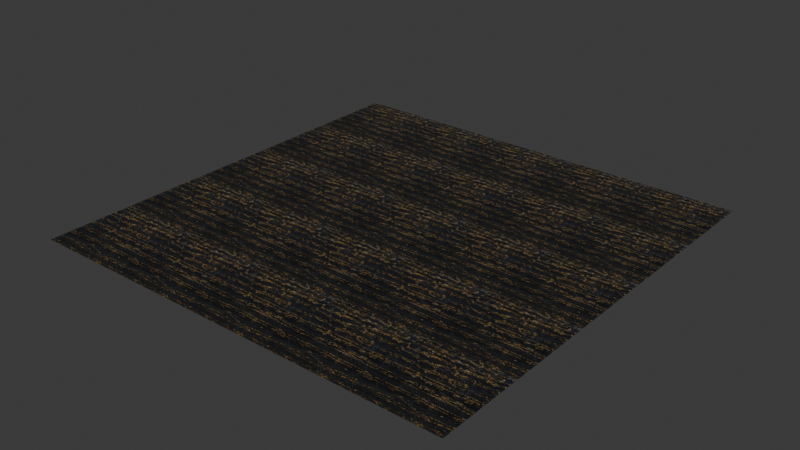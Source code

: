 # Source: black-gold-marble.blend  (saved by Blender 4.2.66; exported with 4.5.12 LTS)
import bpy
from mathutils import Matrix  # noqa: F401  (used for matrix-valued properties, if any)

bpy.ops.wm.read_factory_settings(use_empty=True)
scene = bpy.context.scene
scene.name = 'Scene'

# ---- images (referenced by path relative to the original .blend; pixels are not part of the script)
import os
ASSET_DIR = os.environ.get("B2B_ASSET_DIR", "")  # directory of the original .blend (textures are referenced by path, not embedded)
HERE = os.path.dirname(os.path.abspath(__file__))  # packed textures are extracted next to this script under _unpacked/

def load_image(name, relpath, width, height, colorspace="sRGB"):
    """Load a texture the original file referenced (path relative to the .blend, or extracted next to this script)."""
    p = next((c for c in (os.path.join(HERE, relpath), os.path.join(ASSET_DIR, relpath)) if relpath and os.path.exists(c)), "")
    if p:
        img = bpy.data.images.load(p, check_existing=True)
        img.name = name
    else:  # same state as the original file: an image datablock whose file is absent (Cycles renders it pink)
        img = bpy.data.images.new(name, width, height)
        img.source = "FILE"
        img.filepath = "//" + (relpath or name)
    img.colorspace_settings.name = colorspace
    return img
img_base = load_image('base', '_unpacked/base.d440e3d1.png', 2048, 1240, 'sRGB')
img_specular = load_image('specular', '_unpacked/specular.c4af0ada.png', 2048, 1240, 'Non-Color')
img_normal = load_image('normal', '_unpacked/normal.b07d7b2d.png', 2048, 1240, 'Non-Color')
img_ao = load_image('ao', '_unpacked/ao.e4cf409c.png', 2048, 1240, 'Non-Color')

# ---- materials (node trees are filled in below, after node groups)
mat_black_gold_marble = bpy.data.materials.new('black-gold-marble')

# ---- material node trees
mat_black_gold_marble.use_nodes = True; mat_black_gold_marble.node_tree.nodes.clear()
_N = mat_black_gold_marble.node_tree.nodes; _L = mat_black_gold_marble.node_tree.links
n0 = _N.new('ShaderNodeBsdfPrincipled'); n0.name = 'Principled BSDF'; n0.location = (10, 300)
n1 = _N.new('ShaderNodeOutputMaterial'); n1.name = 'Material Output'; n1.location = (300, 300)
n2 = _N.new('ShaderNodeTexImage'); n2.name = 'Image Texture'; n2.location = (-638, 689)
n2.label = 'BASE COLOR'
n2.image = img_base
n3 = _N.new('ShaderNodeMapping'); n3.name = 'Mapping'; n3.location = (-898, 719)
n3.inputs[3].default_value = (5.0, 5.0, 1.0)
n4 = _N.new('ShaderNodeUVMap'); n4.name = 'UV Map'; n4.location = (-1158, 619)
n5 = _N.new('ShaderNodeSeparateColor'); n5.name = 'Separate Color'; n5.location = (-350, 365)
n6 = _N.new('ShaderNodeTexImage'); n6.name = 'Image Texture.001'; n6.location = (-638, 334)
n6.label = 'METALLIC ROUGHNESS'
n6.image = img_specular
n7 = _N.new('ShaderNodeMapping'); n7.name = 'Mapping.001'; n7.location = (-898, 364)
n7.inputs[3].default_value = (5.0, 5.0, 1.0)
n8 = _N.new('ShaderNodeUVMap'); n8.name = 'UV Map.001'; n8.location = (-1158, 264)
n9 = _N.new('ShaderNodeNormalMap'); n9.name = 'Normal Map'; n9.location = (-350, -60)
n9.inputs[0].default_value = 0.1
n10 = _N.new('ShaderNodeTexImage'); n10.name = 'Image Texture.002'; n10.location = (-640, -20)
n10.label = 'NORMAL MAP'
n10.image = img_normal
n11 = _N.new('ShaderNodeMapping'); n11.name = 'Mapping.002'; n11.location = (-900, 10)
n11.inputs[3].default_value = (5.0, 5.0, 1.0)
n12 = _N.new('ShaderNodeUVMap'); n12.name = 'UV Map.002'; n12.location = (-1160, -90)
n13 = _N.new('ShaderNodeTexImage'); n13.name = 'Image Texture.003'; n13.location = (-640, 1043)
n13.label = 'OCCLUSION'
n13.image = img_ao
n14 = _N.new('ShaderNodeMapping'); n14.name = 'Mapping.003'; n14.location = (-900, 1073)
n14.inputs[3].default_value = (5.0, 5.0, 1.0)
n15 = _N.new('ShaderNodeUVMap'); n15.name = 'UV Map.003'; n15.location = (-1160, 973)
n16 = _N.new('ShaderNodeMix'); n16.name = 'Mix'; n16.location = (-293, 740)
n16.data_type = 'RGBA'
n16.blend_type = 'MULTIPLY'
_L.new(n0.outputs[0], n1.inputs[0])
_L.new(n16.outputs[2], n0.inputs[0])
_L.new(n3.outputs[0], n2.inputs[0])
_L.new(n4.outputs[0], n3.inputs[0])
_L.new(n5.outputs[2], n0.inputs[1])
_L.new(n5.outputs[1], n0.inputs[2])
_L.new(n6.outputs[0], n5.inputs[0])
_L.new(n7.outputs[0], n6.inputs[0])
_L.new(n8.outputs[0], n7.inputs[0])
_L.new(n9.outputs[0], n0.inputs[5])
_L.new(n10.outputs[0], n9.inputs[1])
_L.new(n11.outputs[0], n10.inputs[0])
_L.new(n12.outputs[0], n11.inputs[0])
_L.new(n14.outputs[0], n13.inputs[0])
_L.new(n15.outputs[0], n14.inputs[0])
_L.new(n2.outputs[0], n16.inputs[6])
_L.new(n13.outputs[0], n16.inputs[7])
_L.new(n13.outputs[1], n16.inputs[0])
n1.is_active_output = True

# ---- world
world_world = bpy.data.worlds.new('World'); scene.world = world_world
world_world.use_nodes = True; world_world.node_tree.nodes.clear()
_N = world_world.node_tree.nodes; _L = world_world.node_tree.links
n0 = _N.new('ShaderNodeOutputWorld'); n0.name = 'World Output'; n0.location = (300, 300)
n1 = _N.new('ShaderNodeBackground'); n1.name = 'Background'; n1.location = (10, 300)
n1.inputs[0].default_value = (0.05088, 0.05088, 0.05088, 1.0)
_L.new(n1.outputs[0], n0.inputs[0])
n0.is_active_output = True
world_world.color = (0.05088, 0.05088, 0.05088)
world_world.sun_shadow_jitter_overblur = 0.0

# ---- meshes
me_plane = bpy.data.meshes.new('Plane')
me_plane.from_pydata([(1.0, -1.0, 0.0), (1.0, 1.0, 0.0), (-1.0, -1.0, 0.0), (-1.0, 1.0, 0.0)], [], [(0, 1, 2), (1, 3, 2)])
_uv = me_plane.uv_layers.new(name='UVMap')
_uv.uv.foreach_set('vector', [1.0, 0.0, 1.0, 1.0, 0.0, 0.0, 1.0, 1.0, 0.0, 1.0, 0.0, 0.0])
_uv.active_render = True
_uv = me_plane.uv_layers.new(name='UVMap.001')
_uv.uv.foreach_set('vector', [0.0, 1.0, 0.0, 1.0, 0.0, 1.0, 0.0, 1.0, 0.0, 1.0, 0.0, 1.0])
me_plane.materials.append(mat_black_gold_marble)
me_plane.update()
me_plane.normals_split_custom_set([tuple(v) for v in zip(*[iter([0.0, 0.0, 1.0, 0.0, 0.0, 1.0, 0.0, 0.0, 1.0, 0.0, 0.0, 1.0, 0.0, 0.0, 1.0, 0.0, 0.0, 1.0])] * 3)])

# ---- objects
ob_black_gold_marble = bpy.data.objects.new('black-gold-marble', me_plane)

# ---- transforms, parenting, visibility, modifiers, constraints
ob_black_gold_marble.location = (0.0, 0.0, 0.0)
ob_black_gold_marble.rotation_mode = 'QUATERNION'
ob_black_gold_marble.rotation_quaternion = (1.0, 0.0, 0.0, 0.0)

# ---- collection membership
scene.collection.objects.link(ob_black_gold_marble)

# ---- scene / render settings (as saved in the file)
scene.frame_start = 1; scene.frame_end = 250; scene.frame_set(1)
scene.render.engine = 'BLENDER_EEVEE_NEXT'
bpy.context.view_layer.update()

# ---- added for rendering (the .blend has no active camera and no usable light): camera, sun
cam_auto = bpy.data.cameras.new('AutoCamera')
cam_auto.lens = 50.0
cam_auto.sensor_width = 36.0
cam_auto.clip_end = 1000.0
ob_auto_camera = bpy.data.objects.new('AutoCamera', cam_auto)
scene.collection.objects.link(ob_auto_camera)
ob_auto_camera.location = (2.61693, -3.14032, 2.09354)
ob_auto_camera.rotation_euler = (1.09748, -7.21219e-08, 0.694738)
scene.camera = ob_auto_camera
light_auto_sun = bpy.data.lights.new('AutoSun', 'SUN')
light_auto_sun.energy = 3.0
light_auto_sun.angle = 0.0523599
ob_auto_sun = bpy.data.objects.new('AutoSun', light_auto_sun)
scene.collection.objects.link(ob_auto_sun)
ob_auto_sun.rotation_euler = (0.872665, 0.174533, 0.523599)
bpy.context.view_layer.update()
